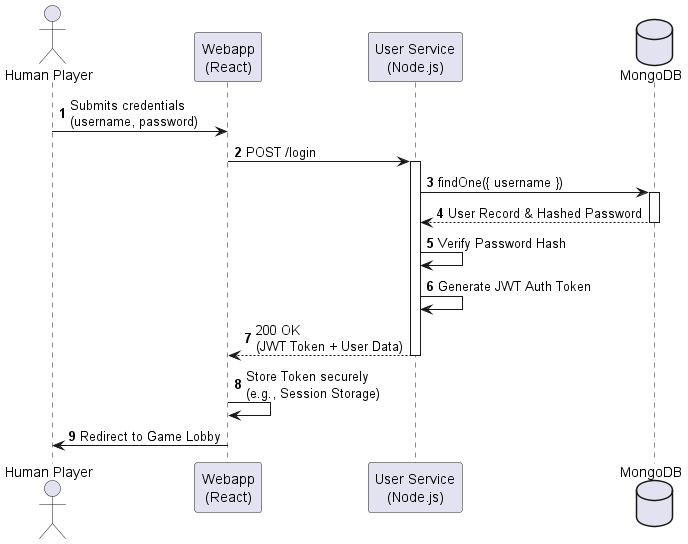

The diagram above was rendered by PlantUML. Its source (embedded in the PNG):
@startuml
autonumber
actor "Human Player" as User
participant "Webapp\n(React)" as UI
participant "User Service\n(Node.js)" as Node
database "MongoDB" as DB

User -> UI : Submits credentials\n(username, password)
UI -> Node : POST /login
activate Node

Node -> DB : findOne({ username })
activate DB
DB --> Node : User Record & Hashed Password
deactivate DB

Node -> Node : Verify Password Hash
Node -> Node : Generate JWT Auth Token

Node --> UI : 200 OK \n(JWT Token + User Data)
deactivate Node

UI -> UI : Store Token securely\n(e.g., Session Storage)
UI -> User : Redirect to Game Lobby
@enduml